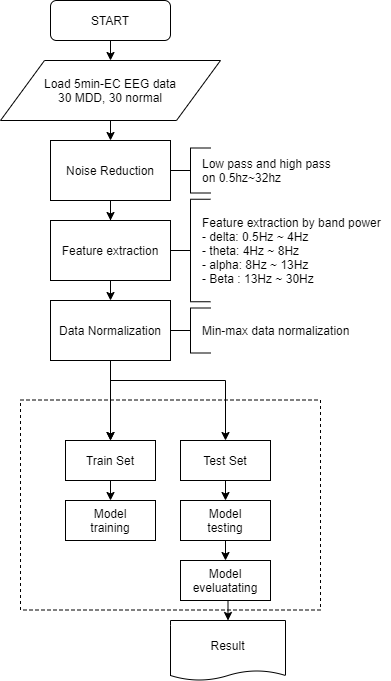

The diagram above was exported from draw.io. Its source (the exported page's mxGraphModel, read from the mxfile embedded in the PNG):
<mxGraphModel dx="1422" dy="783" grid="1" gridSize="10" guides="1" tooltips="1" connect="1" arrows="1" fold="1" page="1" pageScale="1" pageWidth="827" pageHeight="1169" math="0" shadow="0">
  <root>
    <mxCell id="WIyWlLk6GJQsqaUBKTNV-0" />
    <mxCell id="WIyWlLk6GJQsqaUBKTNV-1" parent="WIyWlLk6GJQsqaUBKTNV-0" />
    <mxCell id="gw1mcknBR2UYPFFpHexb-7" value="" style="rounded=0;whiteSpace=wrap;html=1;dashed=1;" vertex="1" parent="WIyWlLk6GJQsqaUBKTNV-1">
      <mxGeometry x="50" y="419.5" width="300" height="210" as="geometry" />
    </mxCell>
    <mxCell id="gw1mcknBR2UYPFFpHexb-25" style="edgeStyle=orthogonalEdgeStyle;rounded=0;orthogonalLoop=1;jettySize=auto;html=1;exitX=0.5;exitY=1;exitDx=0;exitDy=0;entryX=0.5;entryY=0;entryDx=0;entryDy=0;" edge="1" parent="WIyWlLk6GJQsqaUBKTNV-1" source="WIyWlLk6GJQsqaUBKTNV-3" target="gw1mcknBR2UYPFFpHexb-1">
      <mxGeometry relative="1" as="geometry" />
    </mxCell>
    <mxCell id="WIyWlLk6GJQsqaUBKTNV-3" value="START" style="rounded=1;whiteSpace=wrap;html=1;fontSize=12;glass=0;strokeWidth=1;shadow=0;" parent="WIyWlLk6GJQsqaUBKTNV-1" vertex="1">
      <mxGeometry x="80" y="20" width="120" height="40" as="geometry" />
    </mxCell>
    <mxCell id="gw1mcknBR2UYPFFpHexb-27" style="edgeStyle=orthogonalEdgeStyle;rounded=0;orthogonalLoop=1;jettySize=auto;html=1;exitX=0.5;exitY=1;exitDx=0;exitDy=0;" edge="1" parent="WIyWlLk6GJQsqaUBKTNV-1" source="gw1mcknBR2UYPFFpHexb-0" target="gw1mcknBR2UYPFFpHexb-2">
      <mxGeometry relative="1" as="geometry" />
    </mxCell>
    <mxCell id="gw1mcknBR2UYPFFpHexb-0" value="Noise Reduction" style="rounded=0;whiteSpace=wrap;html=1;" vertex="1" parent="WIyWlLk6GJQsqaUBKTNV-1">
      <mxGeometry x="80" y="160" width="120" height="60" as="geometry" />
    </mxCell>
    <mxCell id="gw1mcknBR2UYPFFpHexb-26" style="edgeStyle=orthogonalEdgeStyle;rounded=0;orthogonalLoop=1;jettySize=auto;html=1;exitX=0.5;exitY=1;exitDx=0;exitDy=0;entryX=0.5;entryY=0;entryDx=0;entryDy=0;" edge="1" parent="WIyWlLk6GJQsqaUBKTNV-1" source="gw1mcknBR2UYPFFpHexb-1" target="gw1mcknBR2UYPFFpHexb-0">
      <mxGeometry relative="1" as="geometry" />
    </mxCell>
    <mxCell id="gw1mcknBR2UYPFFpHexb-1" value="Load 5min-EC EEG data&lt;br&gt;30 MDD, 30 normal" style="shape=parallelogram;perimeter=parallelogramPerimeter;whiteSpace=wrap;html=1;" vertex="1" parent="WIyWlLk6GJQsqaUBKTNV-1">
      <mxGeometry x="30" y="80" width="220" height="60" as="geometry" />
    </mxCell>
    <mxCell id="gw1mcknBR2UYPFFpHexb-28" style="edgeStyle=orthogonalEdgeStyle;rounded=0;orthogonalLoop=1;jettySize=auto;html=1;exitX=0.5;exitY=1;exitDx=0;exitDy=0;entryX=0.5;entryY=0;entryDx=0;entryDy=0;" edge="1" parent="WIyWlLk6GJQsqaUBKTNV-1" source="gw1mcknBR2UYPFFpHexb-2" target="gw1mcknBR2UYPFFpHexb-3">
      <mxGeometry relative="1" as="geometry" />
    </mxCell>
    <mxCell id="gw1mcknBR2UYPFFpHexb-2" value="Feature extraction" style="rounded=0;whiteSpace=wrap;html=1;" vertex="1" parent="WIyWlLk6GJQsqaUBKTNV-1">
      <mxGeometry x="80" y="240" width="120" height="60" as="geometry" />
    </mxCell>
    <mxCell id="gw1mcknBR2UYPFFpHexb-29" style="edgeStyle=orthogonalEdgeStyle;rounded=0;orthogonalLoop=1;jettySize=auto;html=1;exitX=0.5;exitY=1;exitDx=0;exitDy=0;entryX=0.5;entryY=0;entryDx=0;entryDy=0;" edge="1" parent="WIyWlLk6GJQsqaUBKTNV-1" source="gw1mcknBR2UYPFFpHexb-3" target="gw1mcknBR2UYPFFpHexb-8">
      <mxGeometry relative="1" as="geometry">
        <mxPoint x="140" y="400" as="targetPoint" />
      </mxGeometry>
    </mxCell>
    <mxCell id="gw1mcknBR2UYPFFpHexb-3" value="Data Normalization" style="rounded=0;whiteSpace=wrap;html=1;" vertex="1" parent="WIyWlLk6GJQsqaUBKTNV-1">
      <mxGeometry x="80" y="320" width="120" height="60" as="geometry" />
    </mxCell>
    <mxCell id="gw1mcknBR2UYPFFpHexb-14" style="edgeStyle=orthogonalEdgeStyle;rounded=0;orthogonalLoop=1;jettySize=auto;html=1;exitX=0.5;exitY=1;exitDx=0;exitDy=0;entryX=0.5;entryY=0;entryDx=0;entryDy=0;" edge="1" parent="WIyWlLk6GJQsqaUBKTNV-1" target="gw1mcknBR2UYPFFpHexb-8">
      <mxGeometry relative="1" as="geometry">
        <mxPoint x="140" y="400" as="sourcePoint" />
      </mxGeometry>
    </mxCell>
    <mxCell id="gw1mcknBR2UYPFFpHexb-15" style="edgeStyle=orthogonalEdgeStyle;rounded=0;orthogonalLoop=1;jettySize=auto;html=1;exitX=0.5;exitY=1;exitDx=0;exitDy=0;entryX=0.5;entryY=0;entryDx=0;entryDy=0;" edge="1" parent="WIyWlLk6GJQsqaUBKTNV-1" target="gw1mcknBR2UYPFFpHexb-9">
      <mxGeometry relative="1" as="geometry">
        <mxPoint x="140" y="400" as="sourcePoint" />
      </mxGeometry>
    </mxCell>
    <mxCell id="gw1mcknBR2UYPFFpHexb-18" style="edgeStyle=orthogonalEdgeStyle;rounded=0;orthogonalLoop=1;jettySize=auto;html=1;exitX=0.5;exitY=1;exitDx=0;exitDy=0;entryX=0.5;entryY=0;entryDx=0;entryDy=0;" edge="1" parent="WIyWlLk6GJQsqaUBKTNV-1" source="gw1mcknBR2UYPFFpHexb-8" target="gw1mcknBR2UYPFFpHexb-16">
      <mxGeometry relative="1" as="geometry" />
    </mxCell>
    <mxCell id="gw1mcknBR2UYPFFpHexb-8" value="Train Set" style="rounded=0;whiteSpace=wrap;html=1;" vertex="1" parent="WIyWlLk6GJQsqaUBKTNV-1">
      <mxGeometry x="95" y="460" width="90" height="40" as="geometry" />
    </mxCell>
    <mxCell id="gw1mcknBR2UYPFFpHexb-19" style="edgeStyle=orthogonalEdgeStyle;rounded=0;orthogonalLoop=1;jettySize=auto;html=1;exitX=0.5;exitY=1;exitDx=0;exitDy=0;entryX=0.5;entryY=0;entryDx=0;entryDy=0;" edge="1" parent="WIyWlLk6GJQsqaUBKTNV-1" source="gw1mcknBR2UYPFFpHexb-9" target="gw1mcknBR2UYPFFpHexb-17">
      <mxGeometry relative="1" as="geometry" />
    </mxCell>
    <mxCell id="gw1mcknBR2UYPFFpHexb-9" value="Test Set" style="rounded=0;whiteSpace=wrap;html=1;" vertex="1" parent="WIyWlLk6GJQsqaUBKTNV-1">
      <mxGeometry x="210" y="460" width="90" height="40" as="geometry" />
    </mxCell>
    <mxCell id="gw1mcknBR2UYPFFpHexb-16" value="Model&lt;br&gt;training" style="rounded=0;whiteSpace=wrap;html=1;" vertex="1" parent="WIyWlLk6GJQsqaUBKTNV-1">
      <mxGeometry x="95" y="520" width="90" height="40" as="geometry" />
    </mxCell>
    <mxCell id="gw1mcknBR2UYPFFpHexb-22" style="edgeStyle=orthogonalEdgeStyle;rounded=0;orthogonalLoop=1;jettySize=auto;html=1;exitX=0.5;exitY=1;exitDx=0;exitDy=0;entryX=0.5;entryY=0;entryDx=0;entryDy=0;" edge="1" parent="WIyWlLk6GJQsqaUBKTNV-1" source="gw1mcknBR2UYPFFpHexb-17" target="gw1mcknBR2UYPFFpHexb-21">
      <mxGeometry relative="1" as="geometry" />
    </mxCell>
    <mxCell id="gw1mcknBR2UYPFFpHexb-17" value="Model&lt;br&gt;testing" style="rounded=0;whiteSpace=wrap;html=1;" vertex="1" parent="WIyWlLk6GJQsqaUBKTNV-1">
      <mxGeometry x="210" y="520" width="90" height="40" as="geometry" />
    </mxCell>
    <mxCell id="gw1mcknBR2UYPFFpHexb-24" style="edgeStyle=orthogonalEdgeStyle;rounded=0;orthogonalLoop=1;jettySize=auto;html=1;exitX=0.5;exitY=1;exitDx=0;exitDy=0;entryX=0.5;entryY=0;entryDx=0;entryDy=0;" edge="1" parent="WIyWlLk6GJQsqaUBKTNV-1" source="gw1mcknBR2UYPFFpHexb-21" target="gw1mcknBR2UYPFFpHexb-23">
      <mxGeometry relative="1" as="geometry" />
    </mxCell>
    <mxCell id="gw1mcknBR2UYPFFpHexb-21" value="Model&lt;br&gt;eveluatating" style="rounded=0;whiteSpace=wrap;html=1;" vertex="1" parent="WIyWlLk6GJQsqaUBKTNV-1">
      <mxGeometry x="210" y="580" width="90" height="40" as="geometry" />
    </mxCell>
    <mxCell id="gw1mcknBR2UYPFFpHexb-23" value="Result" style="shape=document;whiteSpace=wrap;html=1;boundedLbl=1;size=0.16666666666666666;" vertex="1" parent="WIyWlLk6GJQsqaUBKTNV-1">
      <mxGeometry x="200" y="640" width="115" height="60" as="geometry" />
    </mxCell>
    <mxCell id="gw1mcknBR2UYPFFpHexb-30" value="" style="strokeWidth=1;html=1;shape=mxgraph.flowchart.annotation_2;align=left;labelPosition=right;pointerEvents=1;" vertex="1" parent="WIyWlLk6GJQsqaUBKTNV-1">
      <mxGeometry x="200" y="167.5" width="40" height="45" as="geometry" />
    </mxCell>
    <mxCell id="gw1mcknBR2UYPFFpHexb-31" value="Low pass and high pass &lt;br&gt;on 0.5hz~32hz" style="text;html=1;align=left;verticalAlign=middle;resizable=0;points=[];autosize=1;" vertex="1" parent="WIyWlLk6GJQsqaUBKTNV-1">
      <mxGeometry x="230" y="175" width="140" height="30" as="geometry" />
    </mxCell>
    <mxCell id="gw1mcknBR2UYPFFpHexb-32" value="" style="strokeWidth=1;html=1;shape=mxgraph.flowchart.annotation_2;align=left;labelPosition=right;pointerEvents=1;" vertex="1" parent="WIyWlLk6GJQsqaUBKTNV-1">
      <mxGeometry x="200" y="218.75" width="40" height="102.5" as="geometry" />
    </mxCell>
    <mxCell id="gw1mcknBR2UYPFFpHexb-33" value="Feature extraction by band power&lt;br&gt;- delta: 0.5Hz ~ 4Hz&lt;br&gt;- theta: 4Hz ~ 8Hz&lt;br&gt;- alpha: 8Hz ~ 13Hz&lt;br&gt;- Beta : 13Hz ~ 30Hz" style="text;html=1;align=left;verticalAlign=middle;resizable=0;points=[];autosize=1;" vertex="1" parent="WIyWlLk6GJQsqaUBKTNV-1">
      <mxGeometry x="230" y="230" width="190" height="80" as="geometry" />
    </mxCell>
    <mxCell id="gw1mcknBR2UYPFFpHexb-34" value="" style="strokeWidth=1;html=1;shape=mxgraph.flowchart.annotation_2;align=left;labelPosition=right;pointerEvents=1;" vertex="1" parent="WIyWlLk6GJQsqaUBKTNV-1">
      <mxGeometry x="200" y="327.5" width="40" height="45" as="geometry" />
    </mxCell>
    <mxCell id="gw1mcknBR2UYPFFpHexb-35" value="Min-max data normalization" style="text;html=1;align=left;verticalAlign=middle;resizable=0;points=[];autosize=1;" vertex="1" parent="WIyWlLk6GJQsqaUBKTNV-1">
      <mxGeometry x="230" y="340" width="160" height="20" as="geometry" />
    </mxCell>
  </root>
</mxGraphModel>